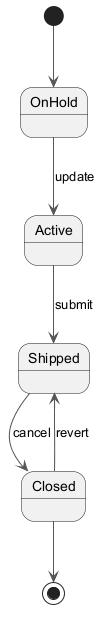

The diagram above was rendered by PlantUML. Its source (embedded in the PNG):
@startuml
skinparam ArrowColor #555555
[*] --> OnHold
OnHold --> Active : update
Active --> Shipped : submit
Shipped --> Closed : cancel
Closed --> Shipped : revert
Closed --> [*]
@enduml